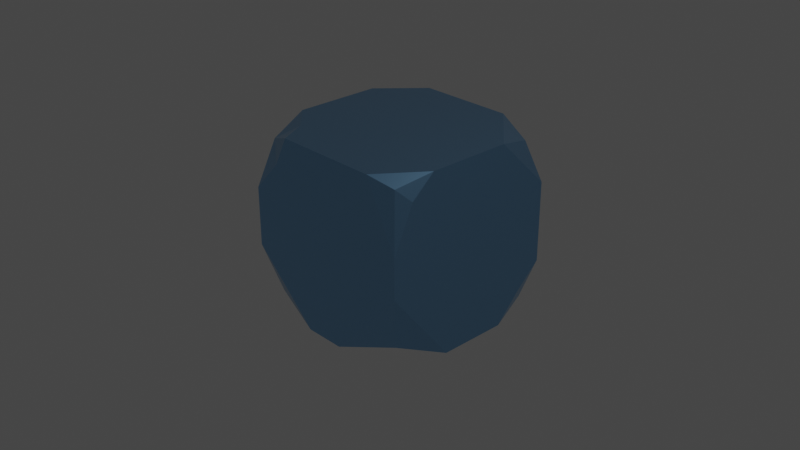 # Source: Chapter7Final.blend  (saved by Blender 3.2.14; exported with 4.5.12 LTS)
import bpy
from mathutils import Matrix  # noqa: F401  (used for matrix-valued properties, if any)

bpy.ops.wm.read_factory_settings(use_empty=True)
scene = bpy.context.scene
scene.name = 'Scene'

# ---- collections
col_collection = bpy.data.collections.new('Collection'); scene.collection.children.link(col_collection)

# ---- materials (node trees are filled in below, after node groups)
mat_blue = bpy.data.materials.new('Blue')
mat_blue.alpha_threshold = 0.0
mat_blue.use_transparent_shadow = False
mat_blue.line_color = (0.0, 0.0, 0.0, 1.0)

# ---- node groups
ng_chapter7 = bpy.data.node_groups.new('Chapter7', 'GeometryNodeTree')
_s = ng_chapter7.interface.new_socket(name='Geometry', in_out='OUTPUT', socket_type='NodeSocketGeometry')
_s = ng_chapter7.interface.new_socket(name='Geometry', in_out='INPUT', socket_type='NodeSocketGeometry')
_s = ng_chapter7.interface.new_socket(name='SubDivisions', in_out='INPUT', socket_type='NodeSocketInt')
_s.default_value = 6
_s.min_value = 0
_s.max_value = 6
_s = ng_chapter7.interface.new_socket(name='W', in_out='INPUT', socket_type='NodeSocketFloat')
_s.min_value = -1000.0
_s.max_value = 1000.0
_s = ng_chapter7.interface.new_socket(name='Scale', in_out='INPUT', socket_type='NodeSocketFloat')
_s.default_value = 1.0
_s.min_value = -1000.0
_s.max_value = 1000.0
_s = ng_chapter7.interface.new_socket(name='Detail', in_out='INPUT', socket_type='NodeSocketFloat')
_s.default_value = 2.0
_s.min_value = 0.0
_s.max_value = 15.0
_s = ng_chapter7.interface.new_socket(name='Roughness', in_out='INPUT', socket_type='NodeSocketFloat')
_s.subtype = 'FACTOR'
_s.default_value = 0.5
_s.min_value = 0.0
_s.max_value = 1.0
_s = ng_chapter7.interface.new_socket(name='Distortion', in_out='INPUT', socket_type='NodeSocketFloat')
_s.min_value = -1000.0
_s.max_value = 1000.0
ng_chapter7.is_modifier = True
_N = ng_chapter7.nodes; _L = ng_chapter7.links
n0 = _N.new('GeometryNodeStoreNamedAttribute'); n0.name = 'Store Named Attribute'; n0.location = (231, -286)
n0.data_type = 'FLOAT_VECTOR'
n0.domain = 'CORNER'
n0.inputs[2].default_value = 'UVMap'
n1 = _N.new('NodeGroupInput'); n1.name = 'Group Input'; n1.location = (-549, 68)
n2 = _N.new('NodeReroute'); n2.name = 'Reroute'; n2.location = (-342, 129)
n2.width = 16
n2.socket_idname = 'NodeSocketGeometry'
n3 = _N.new('NodeReroute'); n3.name = 'Reroute.001'; n3.location = (241, 125)
n3.width = 16
n3.socket_idname = 'NodeSocketGeometry'
n4 = _N.new('GeometryNodeSubdivisionSurface'); n4.name = 'Subdivision Surface'; n4.location = (-269, 72)
n4.inputs[4].default_value = False
n5 = _N.new('GeometryNodeMeshBoolean'); n5.name = 'Mesh Boolean'; n5.location = (244, 82)
n5.operation = 'INTERSECT'
n5.solver = 'EXACT'
n6 = _N.new('GeometryNodeSetPosition'); n6.name = 'Set Position'; n6.location = (7, 75)
n7 = _N.new('ShaderNodeVectorMath'); n7.name = 'Vector Math'; n7.location = (-193, -119)
n7.operation = 'MULTIPLY'
n8 = _N.new('NodeGroupOutput'); n8.name = 'Group Output'; n8.location = (684, 81)
n9 = _N.new('GeometryNodeSetMaterial'); n9.name = 'Set Material'; n9.location = (464, 76)
n9.inputs[2].default_value = mat_blue
n10 = _N.new('GeometryNodeInputNormal'); n10.name = 'Normal'; n10.location = (-379, -124)
n10.legacy_corner_normals = True
n11 = _N.new('ShaderNodeTexNoise'); n11.name = 'Noise Texture'; n11.location = (-380, -192)
n11.noise_dimensions = '4D'
n12 = _N.new('GeometryNodeMeshIcoSphere'); n12.name = 'Ico Sphere'; n12.location = (206, -286)
n13 = _N.new('GeometryNodeJoinGeometry'); n13.name = 'Join Geometry'; n13.location = (428, -298)
n14 = _N.new('NodeGroupInput'); n14.name = 'Group Input.001'; n14.location = (-621, -244)
n15 = _N.new('ShaderNodeClamp'); n15.name = 'Clamp'; n15.location = (-380, -492)
n15.hide = True
n16 = _N.new('ShaderNodeClamp'); n16.name = 'Clamp.001'; n16.location = (-294, 72)
n16.inputs[2].default_value = 11.0
_L.new(n1.outputs[0], n5.inputs[0])
_L.new(n3.outputs[0], n5.inputs[1])
_L.new(n1.outputs[0], n4.inputs[0])
_L.new(n4.outputs[0], n6.inputs[0])
_L.new(n10.outputs[0], n7.inputs[0])
_L.new(n7.outputs[0], n6.inputs[3])
_L.new(n6.outputs[0], n5.inputs[1])
_L.new(n11.outputs[0], n7.inputs[1])
_L.new(n1.outputs[0], n2.inputs[0])
_L.new(n2.outputs[0], n3.inputs[0])
_L.new(n14.outputs[2], n11.inputs[1])
_L.new(n14.outputs[3], n11.inputs[2])
_L.new(n14.outputs[4], n11.inputs[3])
_L.new(n14.outputs[6], n11.inputs[8])
_L.new(n9.outputs[0], n8.inputs[0])
_L.new(n5.outputs[0], n9.inputs[0])
_L.new(n12.outputs[0], n0.inputs[0])
_L.new(n12.outputs[1], n0.inputs[3])
_L.new(n14.outputs[5], n15.inputs[0])
_L.new(n15.outputs[0], n11.inputs[4])
_L.new(n16.outputs[0], n4.inputs[1])
n8.is_active_output = True
ng_auto_smooth = bpy.data.node_groups.new('Auto Smooth', 'GeometryNodeTree')
_s = ng_auto_smooth.interface.new_socket(name='Geometry', in_out='OUTPUT', socket_type='NodeSocketGeometry')
_s = ng_auto_smooth.interface.new_socket(name='Geometry', in_out='INPUT', socket_type='NodeSocketGeometry')
_s = ng_auto_smooth.interface.new_socket(name='Angle', in_out='INPUT', socket_type='NodeSocketFloat')
_s.subtype = 'ANGLE'
_s.min_value = 0.0
_s.max_value = 3.142
ng_auto_smooth.is_modifier = True
_N = ng_auto_smooth.nodes; _L = ng_auto_smooth.links
n0 = _N.new('NodeGroupOutput'); n0.name = 'Group Output'; n0.location = (480, -100)
n1 = _N.new('NodeGroupInput'); n1.name = 'Group Input'; n1.location = (-420, -300)
n2 = _N.new('NodeGroupInput'); n2.name = 'Group Input.001'; n2.location = (-60, -100)
n3 = _N.new('GeometryNodeSetShadeSmooth'); n3.name = 'Set Shade Smooth'; n3.location = (120, -100)
n3.domain = 'EDGE'
n4 = _N.new('GeometryNodeSetShadeSmooth'); n4.name = 'Set Shade Smooth.001'; n4.location = (300, -100)
n5 = _N.new('GeometryNodeInputMeshEdgeAngle'); n5.name = 'Edge Angle'; n5.location = (-420, -220)
n6 = _N.new('GeometryNodeInputEdgeSmooth'); n6.name = 'Is Edge Smooth'; n6.location = (-60, -160)
n7 = _N.new('GeometryNodeInputShadeSmooth'); n7.name = 'Is Face Smooth'; n7.location = (-240, -340)
n8 = _N.new('FunctionNodeBooleanMath'); n8.name = 'Boolean Math'; n8.location = (-60, -220)
n9 = _N.new('FunctionNodeCompare'); n9.name = 'Compare'; n9.location = (-240, -180)
n9.operation = 'LESS_EQUAL'
_L.new(n5.outputs[0], n9.inputs[0])
_L.new(n4.outputs[0], n0.inputs[0])
_L.new(n1.outputs[1], n9.inputs[1])
_L.new(n9.outputs[0], n8.inputs[0])
_L.new(n7.outputs[0], n8.inputs[1])
_L.new(n2.outputs[0], n3.inputs[0])
_L.new(n6.outputs[0], n3.inputs[1])
_L.new(n3.outputs[0], n4.inputs[0])
_L.new(n8.outputs[0], n3.inputs[2])
n0.is_active_output = True

# ---- material node trees
mat_blue.use_nodes = True; mat_blue.node_tree.nodes.clear()
_N = mat_blue.node_tree.nodes; _L = mat_blue.node_tree.links
n0 = _N.new('ShaderNodeOutputMaterial'); n0.name = 'Material Output'; n0.location = (300, 300)
n1 = _N.new('ShaderNodeBsdfPrincipled'); n1.name = 'Principled BSDF'; n1.location = (10, 300)
n1.distribution = 'GGX'
n1.subsurface_method = 'RANDOM_WALK_SKIN'
n1.inputs[0].default_value = (0.2627, 0.5148, 0.8, 1.0)
n1.inputs[1].default_value = 1.0
n1.inputs[2].default_value = 0.3
n1.inputs[3].default_value = 1.45
n1.inputs[27].default_value = (0.0, 0.0, 0.0, 1.0)
n1.inputs[28].default_value = 1.0
_L.new(n1.outputs[0], n0.inputs[0])
n0.is_active_output = True

# ---- world
world_world = bpy.data.worlds.new('World'); scene.world = world_world
world_world.use_nodes = True; world_world.node_tree.nodes.clear()
_N = world_world.node_tree.nodes; _L = world_world.node_tree.links
n0 = _N.new('ShaderNodeOutputWorld'); n0.name = 'World Output'; n0.location = (300, 300)
n1 = _N.new('ShaderNodeBackground'); n1.name = 'Background'; n1.location = (10, 300)
n1.inputs[0].default_value = (0.05088, 0.05088, 0.05088, 1.0)
_L.new(n1.outputs[0], n0.inputs[0])
n0.is_active_output = True
world_world.color = (0.05088, 0.05088, 0.05088)
world_world.use_sun_shadow = False
world_world.sun_shadow_jitter_overblur = 0.0

# ---- cameras
cam_camera = bpy.data.cameras.new('Camera')
cam_camera.clip_end = 100.0
cam_camera.ortho_scale = 7.314

# ---- lights
light_light = bpy.data.lights.new('Light', 'POINT')
light_light.transmission_factor = 0.0
light_light.energy = 1000.0
light_light.shadow_soft_size = 0.1
light_light.shadow_maximum_resolution = 0.006
light_light.use_absolute_resolution = True

# ---- meshes
me_cube = bpy.data.meshes.new('Cube')
me_cube.from_pydata([(1.0, 1.0, 1.0), (1.0, 1.0, -1.0), (1.0, -1.0, 1.0), (1.0, -1.0, -1.0), (-1.0, 1.0, 1.0), (-1.0, 1.0, -1.0), (-1.0, -1.0, 1.0), (-1.0, -1.0, -1.0)], [], [(0, 4, 6, 2), (3, 2, 6, 7), (7, 6, 4, 5), (5, 1, 3, 7), (1, 0, 2, 3), (5, 4, 0, 1)])
_uv = me_cube.uv_layers.new(name='UVMap')
_uv.uv.foreach_set('vector', [0.625, 0.5, 0.875, 0.5, 0.875, 0.75, 0.625, 0.75, 0.375, 0.75, 0.625, 0.75, 0.625, 1.0, 0.375, 1.0, 0.375, 0.0, 0.625, 0.0, 0.625, 0.25, 0.375, 0.25, 0.125, 0.5, 0.375, 0.5, 0.375, 0.75, 0.125, 0.75, 0.375, 0.5, 0.625, 0.5, 0.625, 0.75, 0.375, 0.75, 0.375, 0.25, 0.625, 0.25, 0.625, 0.5, 0.375, 0.5])
me_cube.use_remesh_preserve_volume = False
me_cube.use_remesh_preserve_attributes = False
me_cube.use_mirror_vertex_groups = False
me_cube.update()

# ---- objects
ob_chapter7 = bpy.data.objects.new('Chapter7', me_cube)
ob_light = bpy.data.objects.new('Light', light_light)
ob_camera = bpy.data.objects.new('Camera', cam_camera)

# ---- transforms, parenting, visibility, modifiers, constraints
ob_chapter7.location = (0.0, 0.0, 0.0)
ob_chapter7.lock_rotations_4d = False
ob_chapter7.empty_display_type = 'ARROWS'
ob_chapter7.lineart.crease_threshold = 0.0
_m = ob_chapter7.modifiers.new('GeometryNodes', 'NODES')
_m.node_group = ng_chapter7
_gi = [s.identifier for s in ng_chapter7.interface.items_tree if s.item_type == 'SOCKET' and s.in_out == 'INPUT']
_m[_gi[1]] = 4  # SubDivisions
_m[_gi[5]] = 0.4  # Roughness
_m = ob_chapter7.modifiers.new('Auto Smooth', 'NODES')
_m.node_group = ng_auto_smooth
_gi = [s.identifier for s in ng_auto_smooth.interface.items_tree if s.item_type == 'SOCKET' and s.in_out == 'INPUT']
_m[_gi[1]] = 0.5236  # Angle
ob_light.location = (4.076, 1.005, 5.904)
ob_light.rotation_euler = (0.6503, 0.05522, 1.866)
ob_light.lock_rotations_4d = False
ob_light.empty_display_type = 'ARROWS'
ob_light.color = (0.0, 0.0, 0.0, 0.0)
ob_light.lineart.crease_threshold = 0.0
ob_camera.location = (7.359, -6.926, 4.958)
ob_camera.rotation_euler = (1.109, 0.0, 0.8149)
ob_camera.lock_rotations_4d = False
ob_camera.empty_display_type = 'ARROWS'
ob_camera.color = (0.0, 0.0, 0.0, 0.0)
ob_camera.display_type = 'WIRE'
ob_camera.lineart.crease_threshold = 0.0

# ---- collection membership
col_collection.objects.link(ob_chapter7)
col_collection.objects.link(ob_light)
col_collection.objects.link(ob_camera)

# ---- scene / render settings (as saved in the file)
scene.camera = ob_camera
scene.frame_start = 1; scene.frame_end = 250; scene.frame_set(1)
scene.render.engine = 'BLENDER_EEVEE_NEXT'
scene.cycles.sampling_pattern = 'TABULATED_SOBOL'
scene.cycles.use_light_tree = False
scene.eevee.use_gtao = True
scene.eevee.use_raytracing = True
scene.view_settings.view_transform = 'Filmic'
bpy.context.view_layer.update()
